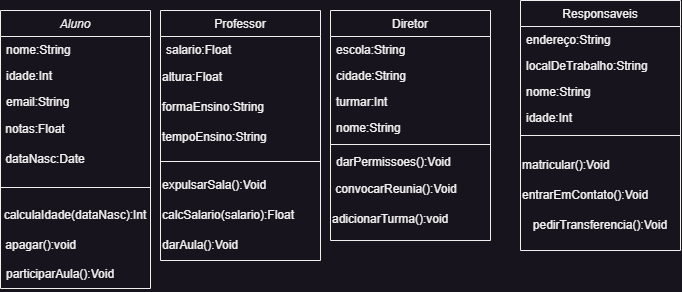

The diagram above was exported from draw.io. Its source (the exported page's mxGraphModel, read from the mxfile embedded in the PNG):
<mxGraphModel dx="1723" dy="855" grid="1" gridSize="10" guides="1" tooltips="1" connect="1" arrows="1" fold="1" page="1" pageScale="1" pageWidth="827" pageHeight="1169" math="0" shadow="0">
  <root>
    <mxCell id="WIyWlLk6GJQsqaUBKTNV-0" />
    <mxCell id="WIyWlLk6GJQsqaUBKTNV-1" parent="WIyWlLk6GJQsqaUBKTNV-0" />
    <mxCell id="zkfFHV4jXpPFQw0GAbJ--0" value="Aluno" style="swimlane;fontStyle=2;align=center;verticalAlign=top;childLayout=stackLayout;horizontal=1;startSize=26;horizontalStack=0;resizeParent=1;resizeLast=0;collapsible=1;marginBottom=0;rounded=0;shadow=0;strokeWidth=1;" parent="WIyWlLk6GJQsqaUBKTNV-1" vertex="1">
      <mxGeometry y="40" width="150" height="278" as="geometry">
        <mxRectangle x="70" y="80" width="160" height="26" as="alternateBounds" />
      </mxGeometry>
    </mxCell>
    <mxCell id="zkfFHV4jXpPFQw0GAbJ--1" value="nome:String" style="text;align=left;verticalAlign=top;spacingLeft=4;spacingRight=4;overflow=hidden;rotatable=0;points=[[0,0.5],[1,0.5]];portConstraint=eastwest;" parent="zkfFHV4jXpPFQw0GAbJ--0" vertex="1">
      <mxGeometry y="26" width="150" height="26" as="geometry" />
    </mxCell>
    <mxCell id="zkfFHV4jXpPFQw0GAbJ--2" value="idade:Int" style="text;align=left;verticalAlign=top;spacingLeft=4;spacingRight=4;overflow=hidden;rotatable=0;points=[[0,0.5],[1,0.5]];portConstraint=eastwest;rounded=0;shadow=0;html=0;" parent="zkfFHV4jXpPFQw0GAbJ--0" vertex="1">
      <mxGeometry y="52" width="150" height="26" as="geometry" />
    </mxCell>
    <mxCell id="zkfFHV4jXpPFQw0GAbJ--3" value="email:String" style="text;align=left;verticalAlign=top;spacingLeft=4;spacingRight=4;overflow=hidden;rotatable=0;points=[[0,0.5],[1,0.5]];portConstraint=eastwest;rounded=0;shadow=0;html=0;" parent="zkfFHV4jXpPFQw0GAbJ--0" vertex="1">
      <mxGeometry y="78" width="150" height="26" as="geometry" />
    </mxCell>
    <mxCell id="q64nx-8lGsuxGXfU9Hky-0" value="&amp;nbsp;notas:Float" style="text;strokeColor=none;align=left;fillColor=none;html=1;verticalAlign=middle;whiteSpace=wrap;rounded=0;" vertex="1" parent="zkfFHV4jXpPFQw0GAbJ--0">
      <mxGeometry y="104" width="150" height="30" as="geometry" />
    </mxCell>
    <mxCell id="q64nx-8lGsuxGXfU9Hky-1" value="&amp;nbsp;dataNasc:Date" style="text;strokeColor=none;align=left;fillColor=none;html=1;verticalAlign=middle;whiteSpace=wrap;rounded=0;" vertex="1" parent="zkfFHV4jXpPFQw0GAbJ--0">
      <mxGeometry y="134" width="150" height="30" as="geometry" />
    </mxCell>
    <mxCell id="zkfFHV4jXpPFQw0GAbJ--4" value="" style="line;html=1;strokeWidth=1;align=left;verticalAlign=middle;spacingTop=-1;spacingLeft=3;spacingRight=3;rotatable=0;labelPosition=right;points=[];portConstraint=eastwest;" parent="zkfFHV4jXpPFQw0GAbJ--0" vertex="1">
      <mxGeometry y="164" width="150" height="26" as="geometry" />
    </mxCell>
    <mxCell id="q64nx-8lGsuxGXfU9Hky-3" value="calculaIdade(dataNasc):Int" style="text;strokeColor=none;align=center;fillColor=none;html=1;verticalAlign=middle;whiteSpace=wrap;rounded=0;" vertex="1" parent="zkfFHV4jXpPFQw0GAbJ--0">
      <mxGeometry y="190" width="150" height="30" as="geometry" />
    </mxCell>
    <mxCell id="q64nx-8lGsuxGXfU9Hky-4" value="&amp;nbsp;apagar():void" style="text;strokeColor=none;align=left;fillColor=none;html=1;verticalAlign=middle;whiteSpace=wrap;rounded=0;" vertex="1" parent="zkfFHV4jXpPFQw0GAbJ--0">
      <mxGeometry y="220" width="150" height="30" as="geometry" />
    </mxCell>
    <mxCell id="zkfFHV4jXpPFQw0GAbJ--5" value="participarAula():Void" style="text;align=left;verticalAlign=top;spacingLeft=4;spacingRight=4;overflow=hidden;rotatable=0;points=[[0,0.5],[1,0.5]];portConstraint=eastwest;" parent="zkfFHV4jXpPFQw0GAbJ--0" vertex="1">
      <mxGeometry y="250" width="150" height="28" as="geometry" />
    </mxCell>
    <mxCell id="zkfFHV4jXpPFQw0GAbJ--6" value="Responsaveis" style="swimlane;fontStyle=0;align=center;verticalAlign=top;childLayout=stackLayout;horizontal=1;startSize=26;horizontalStack=0;resizeParent=1;resizeLast=0;collapsible=1;marginBottom=0;rounded=0;shadow=0;strokeWidth=1;" parent="WIyWlLk6GJQsqaUBKTNV-1" vertex="1">
      <mxGeometry x="520" y="30" width="160" height="250" as="geometry">
        <mxRectangle x="130" y="380" width="160" height="26" as="alternateBounds" />
      </mxGeometry>
    </mxCell>
    <mxCell id="zkfFHV4jXpPFQw0GAbJ--7" value="endereço:String" style="text;align=left;verticalAlign=top;spacingLeft=4;spacingRight=4;overflow=hidden;rotatable=0;points=[[0,0.5],[1,0.5]];portConstraint=eastwest;" parent="zkfFHV4jXpPFQw0GAbJ--6" vertex="1">
      <mxGeometry y="26" width="160" height="26" as="geometry" />
    </mxCell>
    <mxCell id="zkfFHV4jXpPFQw0GAbJ--8" value="localDeTrabalho:String" style="text;align=left;verticalAlign=top;spacingLeft=4;spacingRight=4;overflow=hidden;rotatable=0;points=[[0,0.5],[1,0.5]];portConstraint=eastwest;rounded=0;shadow=0;html=0;" parent="zkfFHV4jXpPFQw0GAbJ--6" vertex="1">
      <mxGeometry y="52" width="160" height="26" as="geometry" />
    </mxCell>
    <mxCell id="zkfFHV4jXpPFQw0GAbJ--10" value="nome:String" style="text;align=left;verticalAlign=top;spacingLeft=4;spacingRight=4;overflow=hidden;rotatable=0;points=[[0,0.5],[1,0.5]];portConstraint=eastwest;fontStyle=0" parent="zkfFHV4jXpPFQw0GAbJ--6" vertex="1">
      <mxGeometry y="78" width="160" height="26" as="geometry" />
    </mxCell>
    <mxCell id="zkfFHV4jXpPFQw0GAbJ--11" value="idade:Int" style="text;align=left;verticalAlign=top;spacingLeft=4;spacingRight=4;overflow=hidden;rotatable=0;points=[[0,0.5],[1,0.5]];portConstraint=eastwest;" parent="zkfFHV4jXpPFQw0GAbJ--6" vertex="1">
      <mxGeometry y="104" width="160" height="16" as="geometry" />
    </mxCell>
    <mxCell id="zkfFHV4jXpPFQw0GAbJ--9" value="" style="line;html=1;strokeWidth=1;align=left;verticalAlign=middle;spacingTop=-1;spacingLeft=3;spacingRight=3;rotatable=0;labelPosition=right;points=[];portConstraint=eastwest;" parent="zkfFHV4jXpPFQw0GAbJ--6" vertex="1">
      <mxGeometry y="120" width="160" height="30" as="geometry" />
    </mxCell>
    <mxCell id="q64nx-8lGsuxGXfU9Hky-19" value="matricular():Void" style="text;strokeColor=none;align=left;fillColor=none;html=1;verticalAlign=middle;whiteSpace=wrap;rounded=0;" vertex="1" parent="zkfFHV4jXpPFQw0GAbJ--6">
      <mxGeometry y="150" width="160" height="30" as="geometry" />
    </mxCell>
    <mxCell id="q64nx-8lGsuxGXfU9Hky-22" value="entrarEmContato():Void" style="text;strokeColor=none;align=left;fillColor=none;html=1;verticalAlign=middle;whiteSpace=wrap;rounded=0;" vertex="1" parent="zkfFHV4jXpPFQw0GAbJ--6">
      <mxGeometry y="180" width="160" height="30" as="geometry" />
    </mxCell>
    <mxCell id="q64nx-8lGsuxGXfU9Hky-23" value="pedirTransferencia():Void" style="text;strokeColor=none;align=center;fillColor=none;html=1;verticalAlign=middle;whiteSpace=wrap;rounded=0;" vertex="1" parent="zkfFHV4jXpPFQw0GAbJ--6">
      <mxGeometry y="210" width="160" height="30" as="geometry" />
    </mxCell>
    <mxCell id="zkfFHV4jXpPFQw0GAbJ--13" value="Professor" style="swimlane;fontStyle=0;align=center;verticalAlign=top;childLayout=stackLayout;horizontal=1;startSize=26;horizontalStack=0;resizeParent=1;resizeLast=0;collapsible=1;marginBottom=0;rounded=0;shadow=0;strokeWidth=1;" parent="WIyWlLk6GJQsqaUBKTNV-1" vertex="1">
      <mxGeometry x="160" y="40" width="160" height="250" as="geometry">
        <mxRectangle x="340" y="380" width="170" height="26" as="alternateBounds" />
      </mxGeometry>
    </mxCell>
    <mxCell id="zkfFHV4jXpPFQw0GAbJ--14" value="salario:Float" style="text;align=left;verticalAlign=top;spacingLeft=4;spacingRight=4;overflow=hidden;rotatable=0;points=[[0,0.5],[1,0.5]];portConstraint=eastwest;" parent="zkfFHV4jXpPFQw0GAbJ--13" vertex="1">
      <mxGeometry y="26" width="160" height="26" as="geometry" />
    </mxCell>
    <mxCell id="q64nx-8lGsuxGXfU9Hky-7" value="altura:Float" style="text;strokeColor=none;align=left;fillColor=none;html=1;verticalAlign=middle;whiteSpace=wrap;rounded=0;" vertex="1" parent="zkfFHV4jXpPFQw0GAbJ--13">
      <mxGeometry y="52" width="160" height="30" as="geometry" />
    </mxCell>
    <mxCell id="q64nx-8lGsuxGXfU9Hky-8" value="formaEnsino:String" style="text;strokeColor=none;align=left;fillColor=none;html=1;verticalAlign=middle;whiteSpace=wrap;rounded=0;" vertex="1" parent="zkfFHV4jXpPFQw0GAbJ--13">
      <mxGeometry y="82" width="160" height="30" as="geometry" />
    </mxCell>
    <mxCell id="q64nx-8lGsuxGXfU9Hky-9" value="tempoEnsino:String" style="text;strokeColor=none;align=left;fillColor=none;html=1;verticalAlign=middle;whiteSpace=wrap;rounded=0;" vertex="1" parent="zkfFHV4jXpPFQw0GAbJ--13">
      <mxGeometry y="112" width="160" height="30" as="geometry" />
    </mxCell>
    <mxCell id="zkfFHV4jXpPFQw0GAbJ--15" value="" style="line;html=1;strokeWidth=1;align=left;verticalAlign=middle;spacingTop=-1;spacingLeft=3;spacingRight=3;rotatable=0;labelPosition=right;points=[];portConstraint=eastwest;" parent="zkfFHV4jXpPFQw0GAbJ--13" vertex="1">
      <mxGeometry y="142" width="160" height="18" as="geometry" />
    </mxCell>
    <mxCell id="q64nx-8lGsuxGXfU9Hky-10" value="expulsarSala():Void" style="text;strokeColor=none;align=left;fillColor=none;html=1;verticalAlign=middle;whiteSpace=wrap;rounded=0;" vertex="1" parent="zkfFHV4jXpPFQw0GAbJ--13">
      <mxGeometry y="160" width="160" height="30" as="geometry" />
    </mxCell>
    <mxCell id="q64nx-8lGsuxGXfU9Hky-11" value="calcSalario(salario):Float" style="text;strokeColor=none;align=left;fillColor=none;html=1;verticalAlign=middle;whiteSpace=wrap;rounded=0;" vertex="1" parent="zkfFHV4jXpPFQw0GAbJ--13">
      <mxGeometry y="190" width="160" height="30" as="geometry" />
    </mxCell>
    <mxCell id="q64nx-8lGsuxGXfU9Hky-13" value="darAula():Void" style="text;strokeColor=none;align=left;fillColor=none;html=1;verticalAlign=middle;whiteSpace=wrap;rounded=0;" vertex="1" parent="zkfFHV4jXpPFQw0GAbJ--13">
      <mxGeometry y="220" width="160" height="30" as="geometry" />
    </mxCell>
    <mxCell id="zkfFHV4jXpPFQw0GAbJ--17" value="Diretor" style="swimlane;fontStyle=0;align=center;verticalAlign=top;childLayout=stackLayout;horizontal=1;startSize=26;horizontalStack=0;resizeParent=1;resizeLast=0;collapsible=1;marginBottom=0;rounded=0;shadow=0;strokeWidth=1;" parent="WIyWlLk6GJQsqaUBKTNV-1" vertex="1">
      <mxGeometry x="330" y="40" width="160" height="230" as="geometry">
        <mxRectangle x="550" y="140" width="160" height="26" as="alternateBounds" />
      </mxGeometry>
    </mxCell>
    <mxCell id="zkfFHV4jXpPFQw0GAbJ--18" value="escola:String" style="text;align=left;verticalAlign=top;spacingLeft=4;spacingRight=4;overflow=hidden;rotatable=0;points=[[0,0.5],[1,0.5]];portConstraint=eastwest;" parent="zkfFHV4jXpPFQw0GAbJ--17" vertex="1">
      <mxGeometry y="26" width="160" height="26" as="geometry" />
    </mxCell>
    <mxCell id="zkfFHV4jXpPFQw0GAbJ--19" value="cidade:String" style="text;align=left;verticalAlign=top;spacingLeft=4;spacingRight=4;overflow=hidden;rotatable=0;points=[[0,0.5],[1,0.5]];portConstraint=eastwest;rounded=0;shadow=0;html=0;" parent="zkfFHV4jXpPFQw0GAbJ--17" vertex="1">
      <mxGeometry y="52" width="160" height="26" as="geometry" />
    </mxCell>
    <mxCell id="zkfFHV4jXpPFQw0GAbJ--20" value="turmar:Int" style="text;align=left;verticalAlign=top;spacingLeft=4;spacingRight=4;overflow=hidden;rotatable=0;points=[[0,0.5],[1,0.5]];portConstraint=eastwest;rounded=0;shadow=0;html=0;" parent="zkfFHV4jXpPFQw0GAbJ--17" vertex="1">
      <mxGeometry y="78" width="160" height="26" as="geometry" />
    </mxCell>
    <mxCell id="zkfFHV4jXpPFQw0GAbJ--21" value="nome:String" style="text;align=left;verticalAlign=top;spacingLeft=4;spacingRight=4;overflow=hidden;rotatable=0;points=[[0,0.5],[1,0.5]];portConstraint=eastwest;rounded=0;shadow=0;html=0;" parent="zkfFHV4jXpPFQw0GAbJ--17" vertex="1">
      <mxGeometry y="104" width="160" height="26" as="geometry" />
    </mxCell>
    <mxCell id="zkfFHV4jXpPFQw0GAbJ--23" value="" style="line;html=1;strokeWidth=1;align=left;verticalAlign=middle;spacingTop=-1;spacingLeft=3;spacingRight=3;rotatable=0;labelPosition=right;points=[];portConstraint=eastwest;" parent="zkfFHV4jXpPFQw0GAbJ--17" vertex="1">
      <mxGeometry y="130" width="160" height="8" as="geometry" />
    </mxCell>
    <mxCell id="zkfFHV4jXpPFQw0GAbJ--24" value="darPermissoes():Void" style="text;align=left;verticalAlign=top;spacingLeft=4;spacingRight=4;overflow=hidden;rotatable=0;points=[[0,0.5],[1,0.5]];portConstraint=eastwest;" parent="zkfFHV4jXpPFQw0GAbJ--17" vertex="1">
      <mxGeometry y="138" width="160" height="26" as="geometry" />
    </mxCell>
    <mxCell id="q64nx-8lGsuxGXfU9Hky-14" value="&amp;nbsp;convocarReunia():Void" style="text;strokeColor=none;align=left;fillColor=none;html=1;verticalAlign=middle;whiteSpace=wrap;rounded=0;" vertex="1" parent="zkfFHV4jXpPFQw0GAbJ--17">
      <mxGeometry y="164" width="160" height="30" as="geometry" />
    </mxCell>
    <mxCell id="q64nx-8lGsuxGXfU9Hky-16" value="adicionarTurma():void" style="text;strokeColor=none;align=left;fillColor=none;html=1;verticalAlign=middle;whiteSpace=wrap;rounded=0;" vertex="1" parent="zkfFHV4jXpPFQw0GAbJ--17">
      <mxGeometry y="194" width="160" height="30" as="geometry" />
    </mxCell>
  </root>
</mxGraphModel>